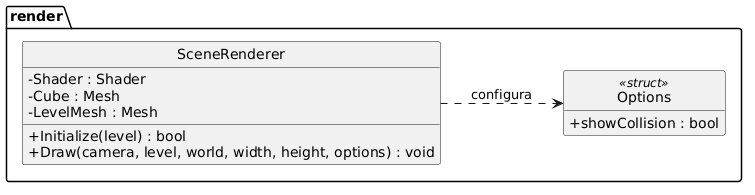

The diagram above was rendered by PlantUML. Its source (embedded in the PNG):
@startuml
skinparam shadowing false
skinparam classAttributeIconSize 0
hide empty members
hide circle
left to right direction

package "render" {
  class Options <<struct>> {
    + showCollision : bool
  }

  class SceneRenderer {
    - Shader : Shader
    - Cube : Mesh
    - LevelMesh : Mesh
    + Initialize(level) : bool
    + Draw(camera, level, world, width, height, options) : void
  }
}

SceneRenderer ..> Options : configura
@enduml